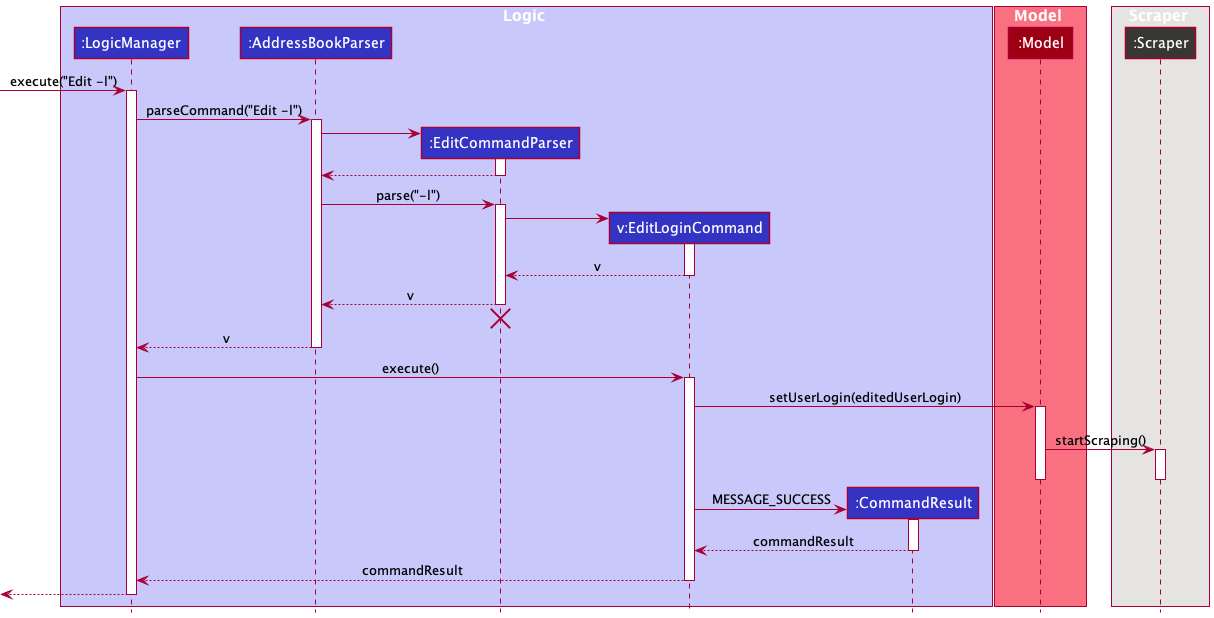

The diagram above was rendered by PlantUML. Its source (embedded in the PNG):
@startuml
!include style.puml

box Logic LOGIC_COLOR_T1
participant ":LogicManager" as LogicManager LOGIC_COLOR
participant ":AddressBookParser" as AddressBookParser LOGIC_COLOR
participant ":EditCommandParser" as EditCommandParser LOGIC_COLOR
participant "v:EditLoginCommand" as EditLoginCommand LOGIC_COLOR
participant ":CommandResult" as CommandResult LOGIC_COLOR
end box

box Model MODEL_COLOR_T1
participant ":Model" as Model MODEL_COLOR
end box

box Scraper SCRAPER_COLOR_T1
participant ":Scraper" as Scraper SCRAPER_COLOR
end box

[-> LogicManager : execute("Edit -l")
activate LogicManager

LogicManager -> AddressBookParser : parseCommand("Edit -l")
activate AddressBookParser

create EditCommandParser
AddressBookParser -> EditCommandParser
activate EditCommandParser

EditCommandParser --> AddressBookParser
deactivate EditCommandParser

AddressBookParser -> EditCommandParser : parse("-l")
activate EditCommandParser

create EditLoginCommand
EditCommandParser -> EditLoginCommand
activate EditLoginCommand

EditLoginCommand --> EditCommandParser : v
deactivate EditLoginCommand

EditCommandParser --> AddressBookParser : v
deactivate EditCommandParser
'Hidden arrow to position the destroy marker below the end of the activation bar.
EditCommandParser -[hidden]-> AddressBookParser
destroy EditCommandParser

AddressBookParser --> LogicManager : v
deactivate AddressBookParser

LogicManager -> EditLoginCommand : execute()
activate EditLoginCommand

EditLoginCommand -> Model : setUserLogin(editedUserLogin)
activate Model

Model -[hidden]-> EditLoginCommand


Model -> Scraper : startScraping()
activate Scraper

deactivate Scraper

deactivate Model

create CommandResult
EditLoginCommand -> CommandResult : MESSAGE_SUCCESS
activate CommandResult

CommandResult --> EditLoginCommand : commandResult
deactivate CommandResult

EditLoginCommand --> LogicManager : commandResult
deactivate EditLoginCommand

[<--LogicManager
deactivate LogicManager
@enduml